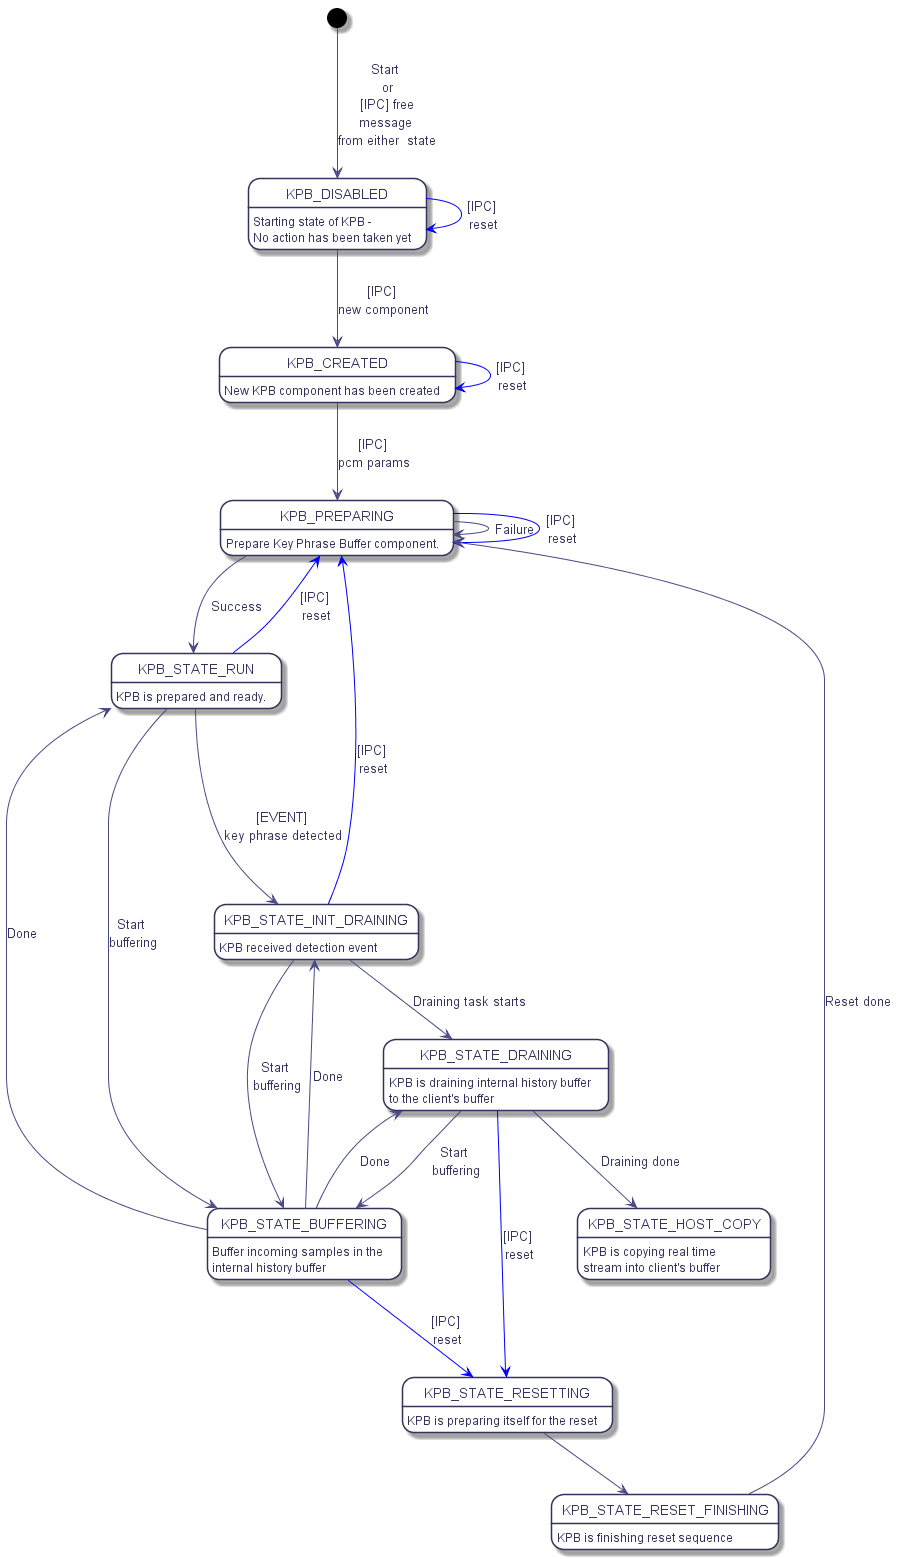

The diagram above was rendered by PlantUML. Its source (embedded in the PNG):
@startuml
hidefootbox
skinparam componentStyle uml2

skinparam defaultFontColor	#33335b

skinparam rectangle {
	color		#d6d6de
	backgroundColor	#ffffff
}

skinparam component {
	backgroundColor	#ffffff
	borderColor	#33335b
	arrowColor	#f05772
}

skinparam interface {
	backgroundColor	#ffffff
	borderColor	#f05772
}

skinparam class {
	backgroundColor	#ffffff
	borderColor	#33335b
	arrowColor	#f05772
}
skinparam stereotypeCBackgroundColor	#6fccdd

skinparam sequence {
	arrowColor		#4a4a86
	lifeLineBorderColor	#f05772
	groupBorderColor	#a1a1ca
	boxBorderColor		#a1a1ca
	dividerBorderColor	#d6d6de
	dividerBorderThickness	1
}
skinparam participant {
	borderColor		#33335b
	backgroundColor		#ffffff
}
skinparam actor {
	borderColor		#33335b
	backgroundColor		#ffffff
}

skinparam state {
	borderColor		#33335b
	backgroundColor		#ffffff
}

skinparam node {
	backgroundColor		#ffffff
}

skinparam note {
	backgroundColor 	#f6ed80
	borderColor		#d6d6de
}
[*] --> KPB_DISABLED:  Start \nor\n [IPC] free \nmessage \nfrom either  state
KPB_DISABLED: Starting state of KPB - \nNo action has been taken yet
KPB_DISABLED--> KPB_CREATED: [IPC] \nnew component
KPB_DISABLED-[#0000FF]-> KPB_DISABLED: [IPC] \nreset

KPB_CREATED : New KPB component has been created
KPB_CREATED --> KPB_PREPARING: [IPC] \npcm params
KPB_CREATED -[#0000FF]-> KPB_CREATED : [IPC] \nreset

KPB_PREPARING: Prepare Key Phrase Buffer component.
KPB_PREPARING-> KPB_STATE_RUN: Success
KPB_PREPARING-> KPB_PREPARING: Failure
KPB_PREPARING-[#0000FF]-> KPB_PREPARING: [IPC] \nreset

KPB_STATE_RUN: KPB is prepared and ready.
KPB_STATE_RUN-[#0000FF]-> KPB_PREPARING: [IPC] \nreset
KPB_STATE_RUN---> KPB_STATE_INIT_DRAINING: [EVENT] \nkey phrase detected
KPB_STATE_RUN-> KPB_STATE_BUFFERING: Start \nbuffering

KPB_STATE_BUFFERING: Buffer incoming samples in the \ninternal history buffer
KPB_STATE_BUFFERING-> KPB_STATE_RUN: Done
KPB_STATE_BUFFERING-> KPB_STATE_INIT_DRAINING: Done
KPB_STATE_BUFFERING-> KPB_STATE_DRAINING: Done
KPB_STATE_BUFFERING-[#0000FF]-> KPB_STATE_RESETTING: [IPC] \nreset

KPB_STATE_INIT_DRAINING: KPB received detection event
KPB_STATE_INIT_DRAINING-[#0000FF]-> KPB_PREPARING: [IPC] \nreset
KPB_STATE_INIT_DRAINING--> KPB_STATE_DRAINING: Draining task starts
KPB_STATE_INIT_DRAINING--> KPB_STATE_BUFFERING: Start \nbuffering

KPB_STATE_DRAINING: KPB is draining internal history buffer \nto the client's buffer
KPB_STATE_DRAINING-->KPB_STATE_HOST_COPY: Draining done
KPB_STATE_DRAINING-[#0000FF]-> KPB_STATE_RESETTING: [IPC] \nreset
KPB_STATE_DRAINING--> KPB_STATE_BUFFERING: Start \nbuffering

KPB_STATE_RESETTING: KPB is preparing itself for the reset
KPB_STATE_RESETTING-->KPB_STATE_RESET_FINISHING

KPB_STATE_RESET_FINISHING: KPB is finishing reset sequence
KPB_STATE_RESET_FINISHING->KPB_PREPARING: Reset done

KPB_STATE_HOST_COPY: KPB is copying real time \nstream into client's buffer
@enduml